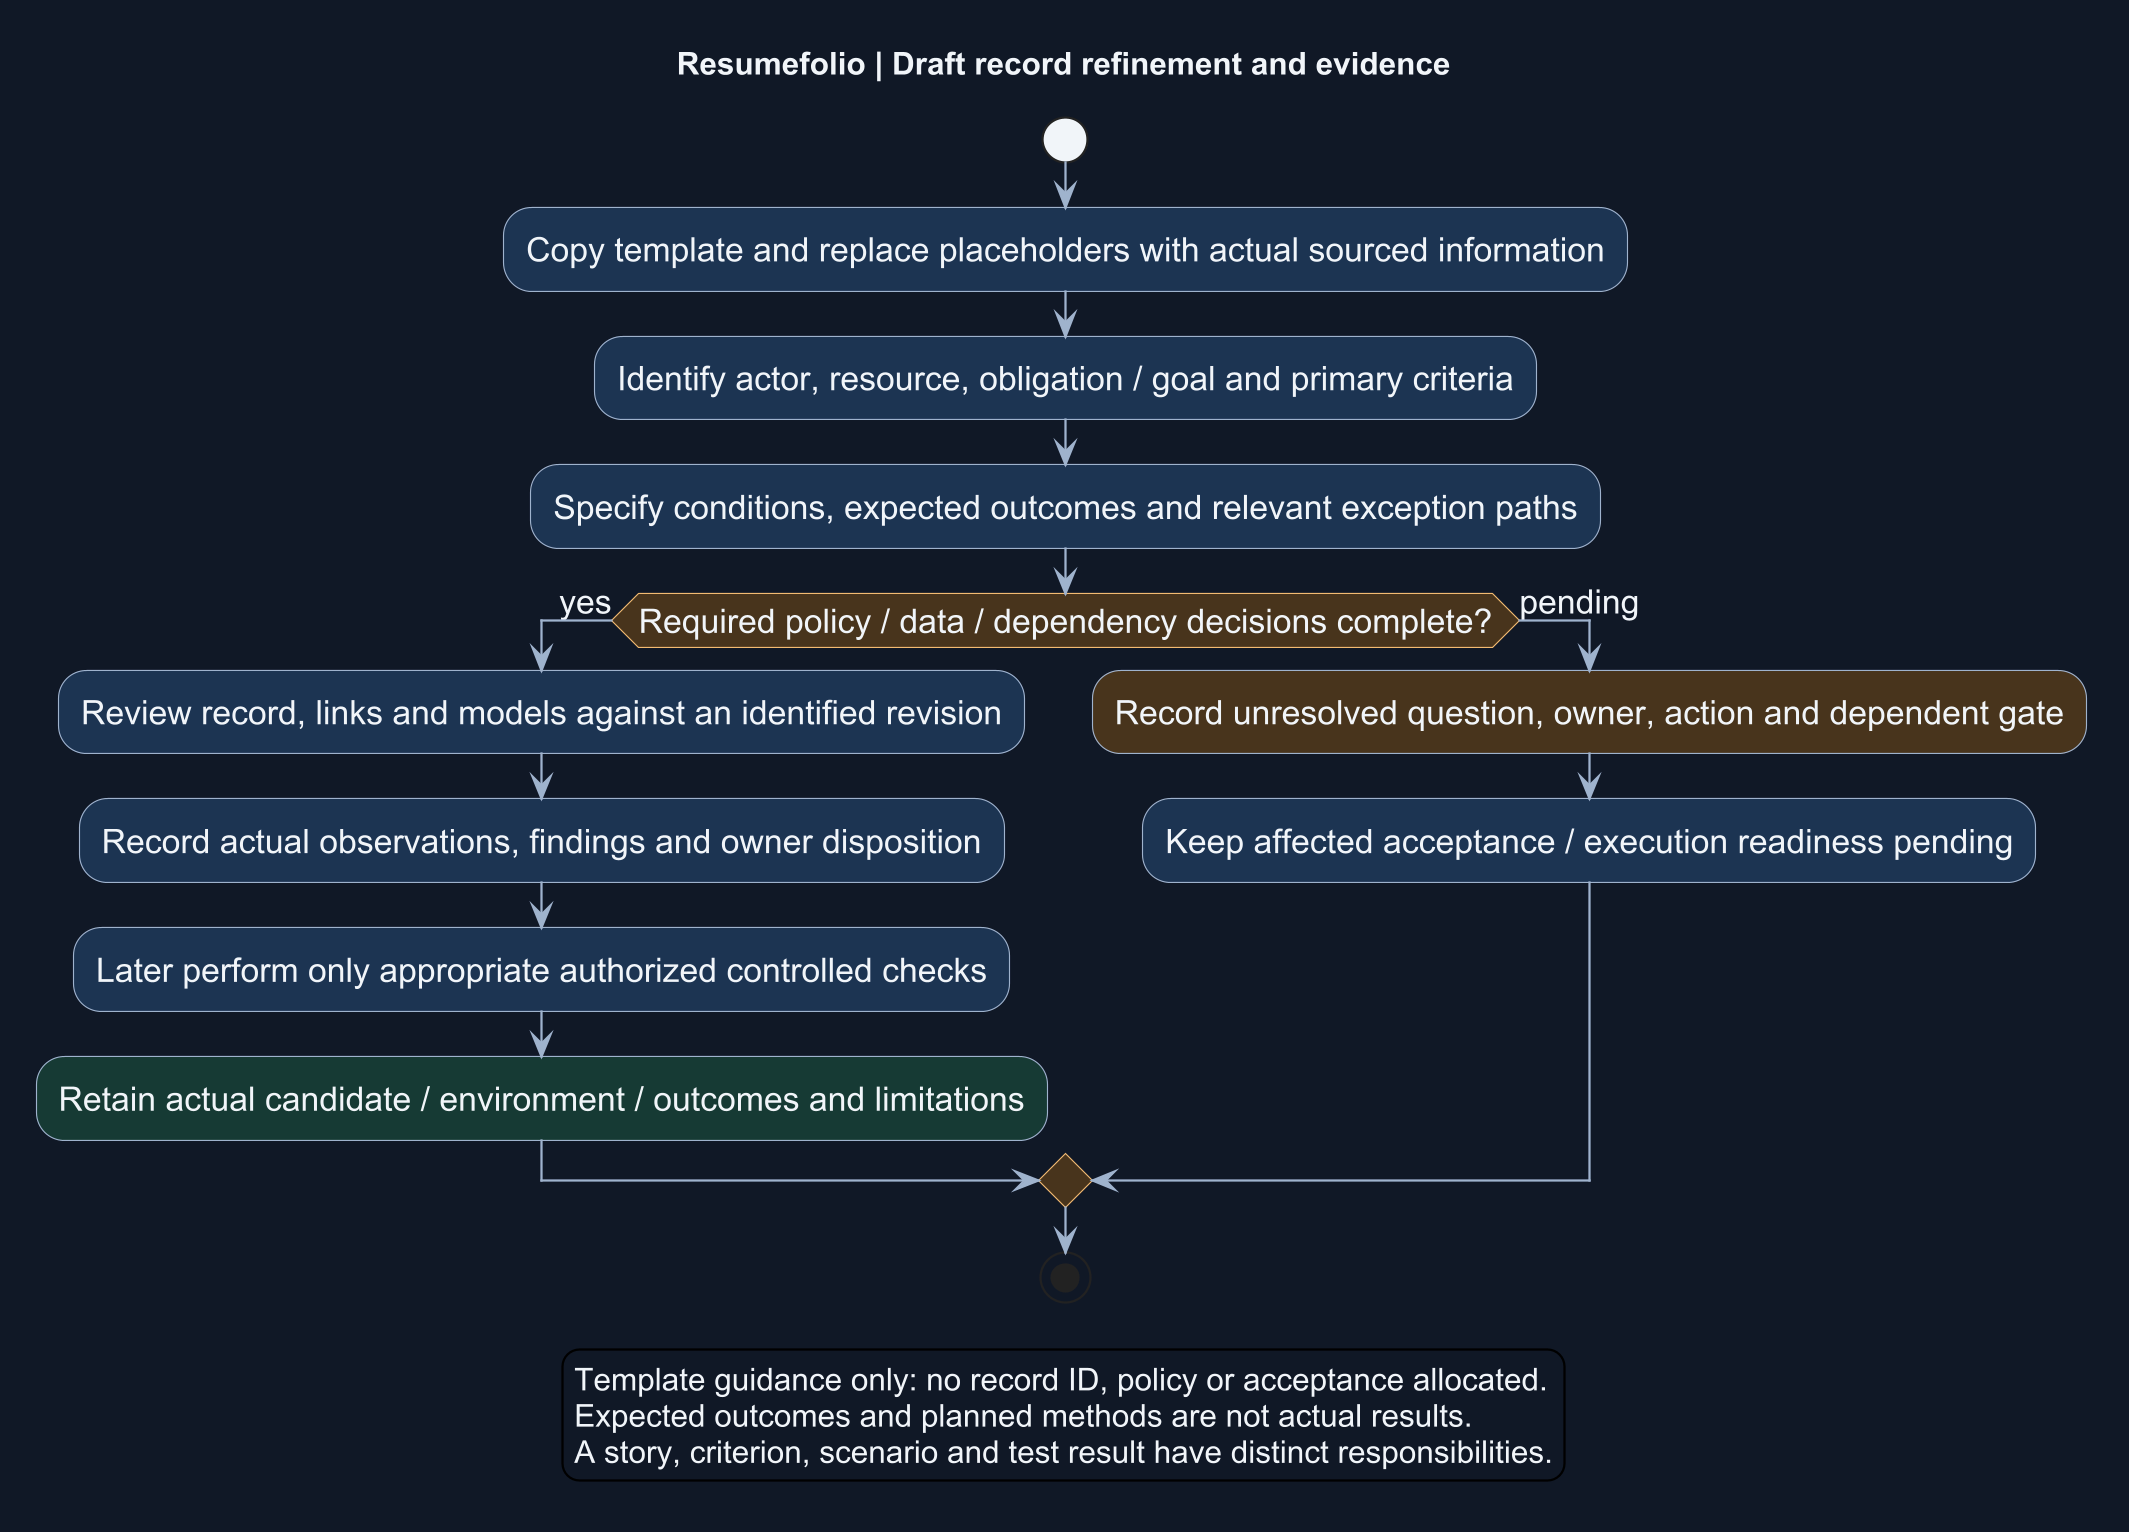

The diagram above was rendered by PlantUML. Its source (embedded in the PNG):
@startuml
' OWNER-MVP-2026-11-04 review: Method / document navigation. Scope-independent process/navigation; provider or runner examples are not MVP prerequisites.
title Resumefolio | Draft record refinement and evidence
skinparam backgroundColor #101827
skinparam defaultFontColor #F1F5F9
skinparam hyperlinkColor #A9D0FF
skinparam dpi 216
skinparam defaultFontName Arial
skinparam defaultFontSize 15
skinparam shadowing false
skinparam ArrowColor #9FB2CD
skinparam activity {
 BackgroundColor #1C3453
 BorderColor #9FB2CD
 FontColor #F1F5F9
 DiamondBackgroundColor #49351C
 DiamondBorderColor #F2BA72
 StartColor #F1F5F9
 EndColor #F1F5F9
}
start
:Copy template and replace placeholders with actual sourced information;
:Identify actor, resource, obligation / goal and primary criteria;
:Specify conditions, expected outcomes and relevant exception paths;
if (Required policy / data / dependency decisions complete?) then (yes)
 :Review record, links and models against an identified revision;
 :Record actual observations, findings and owner disposition;
 :Later perform only appropriate authorized controlled checks;
 :Retain actual candidate / environment / outcomes and limitations; <<#173B34>>
else (pending)
 :Record unresolved question, owner, action and dependent gate; <<#49351C>>
 :Keep affected acceptance / execution readiness pending;
endif
stop
legend bottom
Template guidance only: no record ID, policy or acceptance allocated.
Expected outcomes and planned methods are not actual results.
A story, criterion, scenario and test result have distinct responsibilities.
endlegend
@enduml